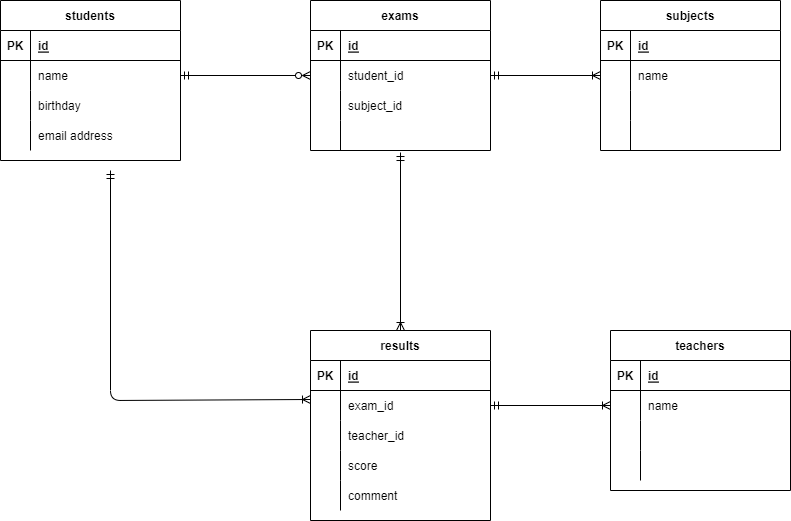

The diagram above was exported from draw.io. Its source (the exported page's mxGraphModel, read from the mxfile embedded in the PNG):
<mxGraphModel dx="791" dy="782" grid="1" gridSize="10" guides="1" tooltips="1" connect="1" arrows="1" fold="1" page="1" pageScale="1" pageWidth="827" pageHeight="1169" math="0" shadow="0">
  <root>
    <mxCell id="0" />
    <mxCell id="1" parent="0" />
    <mxCell id="2" value="students" style="shape=table;startSize=30;container=1;collapsible=1;childLayout=tableLayout;fixedRows=1;rowLines=0;fontStyle=1;align=center;resizeLast=1;" parent="1" vertex="1">
      <mxGeometry x="30" y="40" width="180" height="160" as="geometry" />
    </mxCell>
    <mxCell id="3" value="" style="shape=partialRectangle;collapsible=0;dropTarget=0;pointerEvents=0;fillColor=none;top=0;left=0;bottom=1;right=0;points=[[0,0.5],[1,0.5]];portConstraint=eastwest;" parent="2" vertex="1">
      <mxGeometry y="30" width="180" height="30" as="geometry" />
    </mxCell>
    <mxCell id="4" value="PK" style="shape=partialRectangle;connectable=0;fillColor=none;top=0;left=0;bottom=0;right=0;fontStyle=1;overflow=hidden;" parent="3" vertex="1">
      <mxGeometry width="30" height="30" as="geometry">
        <mxRectangle width="30" height="30" as="alternateBounds" />
      </mxGeometry>
    </mxCell>
    <mxCell id="5" value="id" style="shape=partialRectangle;connectable=0;fillColor=none;top=0;left=0;bottom=0;right=0;align=left;spacingLeft=6;fontStyle=5;overflow=hidden;" parent="3" vertex="1">
      <mxGeometry x="30" width="150" height="30" as="geometry">
        <mxRectangle width="150" height="30" as="alternateBounds" />
      </mxGeometry>
    </mxCell>
    <mxCell id="6" value="" style="shape=partialRectangle;collapsible=0;dropTarget=0;pointerEvents=0;fillColor=none;top=0;left=0;bottom=0;right=0;points=[[0,0.5],[1,0.5]];portConstraint=eastwest;" parent="2" vertex="1">
      <mxGeometry y="60" width="180" height="30" as="geometry" />
    </mxCell>
    <mxCell id="7" value="" style="shape=partialRectangle;connectable=0;fillColor=none;top=0;left=0;bottom=0;right=0;editable=1;overflow=hidden;" parent="6" vertex="1">
      <mxGeometry width="30" height="30" as="geometry">
        <mxRectangle width="30" height="30" as="alternateBounds" />
      </mxGeometry>
    </mxCell>
    <mxCell id="8" value="name" style="shape=partialRectangle;connectable=0;fillColor=none;top=0;left=0;bottom=0;right=0;align=left;spacingLeft=6;overflow=hidden;" parent="6" vertex="1">
      <mxGeometry x="30" width="150" height="30" as="geometry">
        <mxRectangle width="150" height="30" as="alternateBounds" />
      </mxGeometry>
    </mxCell>
    <mxCell id="9" value="" style="shape=partialRectangle;collapsible=0;dropTarget=0;pointerEvents=0;fillColor=none;top=0;left=0;bottom=0;right=0;points=[[0,0.5],[1,0.5]];portConstraint=eastwest;" parent="2" vertex="1">
      <mxGeometry y="90" width="180" height="30" as="geometry" />
    </mxCell>
    <mxCell id="10" value="" style="shape=partialRectangle;connectable=0;fillColor=none;top=0;left=0;bottom=0;right=0;editable=1;overflow=hidden;" parent="9" vertex="1">
      <mxGeometry width="30" height="30" as="geometry">
        <mxRectangle width="30" height="30" as="alternateBounds" />
      </mxGeometry>
    </mxCell>
    <mxCell id="11" value="birthday" style="shape=partialRectangle;connectable=0;fillColor=none;top=0;left=0;bottom=0;right=0;align=left;spacingLeft=6;overflow=hidden;" parent="9" vertex="1">
      <mxGeometry x="30" width="150" height="30" as="geometry">
        <mxRectangle width="150" height="30" as="alternateBounds" />
      </mxGeometry>
    </mxCell>
    <mxCell id="12" value="" style="shape=partialRectangle;collapsible=0;dropTarget=0;pointerEvents=0;fillColor=none;top=0;left=0;bottom=0;right=0;points=[[0,0.5],[1,0.5]];portConstraint=eastwest;" parent="2" vertex="1">
      <mxGeometry y="120" width="180" height="30" as="geometry" />
    </mxCell>
    <mxCell id="13" value="" style="shape=partialRectangle;connectable=0;fillColor=none;top=0;left=0;bottom=0;right=0;editable=1;overflow=hidden;" parent="12" vertex="1">
      <mxGeometry width="30" height="30" as="geometry">
        <mxRectangle width="30" height="30" as="alternateBounds" />
      </mxGeometry>
    </mxCell>
    <mxCell id="14" value="email address" style="shape=partialRectangle;connectable=0;fillColor=none;top=0;left=0;bottom=0;right=0;align=left;spacingLeft=6;overflow=hidden;" parent="12" vertex="1">
      <mxGeometry x="30" width="150" height="30" as="geometry">
        <mxRectangle width="150" height="30" as="alternateBounds" />
      </mxGeometry>
    </mxCell>
    <mxCell id="15" value="subjects" style="shape=table;startSize=30;container=1;collapsible=1;childLayout=tableLayout;fixedRows=1;rowLines=0;fontStyle=1;align=center;resizeLast=1;" parent="1" vertex="1">
      <mxGeometry x="630" y="40" width="180" height="150" as="geometry" />
    </mxCell>
    <mxCell id="16" value="" style="shape=partialRectangle;collapsible=0;dropTarget=0;pointerEvents=0;fillColor=none;top=0;left=0;bottom=1;right=0;points=[[0,0.5],[1,0.5]];portConstraint=eastwest;" parent="15" vertex="1">
      <mxGeometry y="30" width="180" height="30" as="geometry" />
    </mxCell>
    <mxCell id="17" value="PK" style="shape=partialRectangle;connectable=0;fillColor=none;top=0;left=0;bottom=0;right=0;fontStyle=1;overflow=hidden;" parent="16" vertex="1">
      <mxGeometry width="30" height="30" as="geometry">
        <mxRectangle width="30" height="30" as="alternateBounds" />
      </mxGeometry>
    </mxCell>
    <mxCell id="18" value="id" style="shape=partialRectangle;connectable=0;fillColor=none;top=0;left=0;bottom=0;right=0;align=left;spacingLeft=6;fontStyle=5;overflow=hidden;" parent="16" vertex="1">
      <mxGeometry x="30" width="150" height="30" as="geometry">
        <mxRectangle width="150" height="30" as="alternateBounds" />
      </mxGeometry>
    </mxCell>
    <mxCell id="19" value="" style="shape=partialRectangle;collapsible=0;dropTarget=0;pointerEvents=0;fillColor=none;top=0;left=0;bottom=0;right=0;points=[[0,0.5],[1,0.5]];portConstraint=eastwest;" parent="15" vertex="1">
      <mxGeometry y="60" width="180" height="30" as="geometry" />
    </mxCell>
    <mxCell id="20" value="" style="shape=partialRectangle;connectable=0;fillColor=none;top=0;left=0;bottom=0;right=0;editable=1;overflow=hidden;" parent="19" vertex="1">
      <mxGeometry width="30" height="30" as="geometry">
        <mxRectangle width="30" height="30" as="alternateBounds" />
      </mxGeometry>
    </mxCell>
    <mxCell id="21" value="name" style="shape=partialRectangle;connectable=0;fillColor=none;top=0;left=0;bottom=0;right=0;align=left;spacingLeft=6;overflow=hidden;" parent="19" vertex="1">
      <mxGeometry x="30" width="150" height="30" as="geometry">
        <mxRectangle width="150" height="30" as="alternateBounds" />
      </mxGeometry>
    </mxCell>
    <mxCell id="22" value="" style="shape=partialRectangle;collapsible=0;dropTarget=0;pointerEvents=0;fillColor=none;top=0;left=0;bottom=0;right=0;points=[[0,0.5],[1,0.5]];portConstraint=eastwest;" parent="15" vertex="1">
      <mxGeometry y="90" width="180" height="30" as="geometry" />
    </mxCell>
    <mxCell id="23" value="" style="shape=partialRectangle;connectable=0;fillColor=none;top=0;left=0;bottom=0;right=0;editable=1;overflow=hidden;" parent="22" vertex="1">
      <mxGeometry width="30" height="30" as="geometry">
        <mxRectangle width="30" height="30" as="alternateBounds" />
      </mxGeometry>
    </mxCell>
    <mxCell id="24" value="" style="shape=partialRectangle;connectable=0;fillColor=none;top=0;left=0;bottom=0;right=0;align=left;spacingLeft=6;overflow=hidden;" parent="22" vertex="1">
      <mxGeometry x="30" width="150" height="30" as="geometry">
        <mxRectangle width="150" height="30" as="alternateBounds" />
      </mxGeometry>
    </mxCell>
    <mxCell id="25" value="" style="shape=partialRectangle;collapsible=0;dropTarget=0;pointerEvents=0;fillColor=none;top=0;left=0;bottom=0;right=0;points=[[0,0.5],[1,0.5]];portConstraint=eastwest;" parent="15" vertex="1">
      <mxGeometry y="120" width="180" height="30" as="geometry" />
    </mxCell>
    <mxCell id="26" value="" style="shape=partialRectangle;connectable=0;fillColor=none;top=0;left=0;bottom=0;right=0;editable=1;overflow=hidden;" parent="25" vertex="1">
      <mxGeometry width="30" height="30" as="geometry">
        <mxRectangle width="30" height="30" as="alternateBounds" />
      </mxGeometry>
    </mxCell>
    <mxCell id="27" value="" style="shape=partialRectangle;connectable=0;fillColor=none;top=0;left=0;bottom=0;right=0;align=left;spacingLeft=6;overflow=hidden;" parent="25" vertex="1">
      <mxGeometry x="30" width="150" height="30" as="geometry">
        <mxRectangle width="150" height="30" as="alternateBounds" />
      </mxGeometry>
    </mxCell>
    <mxCell id="29" value="exams" style="shape=table;startSize=30;container=1;collapsible=1;childLayout=tableLayout;fixedRows=1;rowLines=0;fontStyle=1;align=center;resizeLast=1;" parent="1" vertex="1">
      <mxGeometry x="340" y="40" width="180" height="150" as="geometry" />
    </mxCell>
    <mxCell id="30" value="" style="shape=partialRectangle;collapsible=0;dropTarget=0;pointerEvents=0;fillColor=none;top=0;left=0;bottom=1;right=0;points=[[0,0.5],[1,0.5]];portConstraint=eastwest;" parent="29" vertex="1">
      <mxGeometry y="30" width="180" height="30" as="geometry" />
    </mxCell>
    <mxCell id="31" value="PK" style="shape=partialRectangle;connectable=0;fillColor=none;top=0;left=0;bottom=0;right=0;fontStyle=1;overflow=hidden;" parent="30" vertex="1">
      <mxGeometry width="30" height="30" as="geometry">
        <mxRectangle width="30" height="30" as="alternateBounds" />
      </mxGeometry>
    </mxCell>
    <mxCell id="32" value="id" style="shape=partialRectangle;connectable=0;fillColor=none;top=0;left=0;bottom=0;right=0;align=left;spacingLeft=6;fontStyle=5;overflow=hidden;" parent="30" vertex="1">
      <mxGeometry x="30" width="150" height="30" as="geometry">
        <mxRectangle width="150" height="30" as="alternateBounds" />
      </mxGeometry>
    </mxCell>
    <mxCell id="33" value="" style="shape=partialRectangle;collapsible=0;dropTarget=0;pointerEvents=0;fillColor=none;top=0;left=0;bottom=0;right=0;points=[[0,0.5],[1,0.5]];portConstraint=eastwest;" parent="29" vertex="1">
      <mxGeometry y="60" width="180" height="30" as="geometry" />
    </mxCell>
    <mxCell id="34" value="" style="shape=partialRectangle;connectable=0;fillColor=none;top=0;left=0;bottom=0;right=0;editable=1;overflow=hidden;" parent="33" vertex="1">
      <mxGeometry width="30" height="30" as="geometry">
        <mxRectangle width="30" height="30" as="alternateBounds" />
      </mxGeometry>
    </mxCell>
    <mxCell id="35" value="student_id" style="shape=partialRectangle;connectable=0;fillColor=none;top=0;left=0;bottom=0;right=0;align=left;spacingLeft=6;overflow=hidden;" parent="33" vertex="1">
      <mxGeometry x="30" width="150" height="30" as="geometry">
        <mxRectangle width="150" height="30" as="alternateBounds" />
      </mxGeometry>
    </mxCell>
    <mxCell id="36" value="" style="shape=partialRectangle;collapsible=0;dropTarget=0;pointerEvents=0;fillColor=none;top=0;left=0;bottom=0;right=0;points=[[0,0.5],[1,0.5]];portConstraint=eastwest;" parent="29" vertex="1">
      <mxGeometry y="90" width="180" height="30" as="geometry" />
    </mxCell>
    <mxCell id="37" value="" style="shape=partialRectangle;connectable=0;fillColor=none;top=0;left=0;bottom=0;right=0;editable=1;overflow=hidden;" parent="36" vertex="1">
      <mxGeometry width="30" height="30" as="geometry">
        <mxRectangle width="30" height="30" as="alternateBounds" />
      </mxGeometry>
    </mxCell>
    <mxCell id="38" value="subject_id" style="shape=partialRectangle;connectable=0;fillColor=none;top=0;left=0;bottom=0;right=0;align=left;spacingLeft=6;overflow=hidden;" parent="36" vertex="1">
      <mxGeometry x="30" width="150" height="30" as="geometry">
        <mxRectangle width="150" height="30" as="alternateBounds" />
      </mxGeometry>
    </mxCell>
    <mxCell id="39" value="" style="shape=partialRectangle;collapsible=0;dropTarget=0;pointerEvents=0;fillColor=none;top=0;left=0;bottom=0;right=0;points=[[0,0.5],[1,0.5]];portConstraint=eastwest;" parent="29" vertex="1">
      <mxGeometry y="120" width="180" height="30" as="geometry" />
    </mxCell>
    <mxCell id="40" value="" style="shape=partialRectangle;connectable=0;fillColor=none;top=0;left=0;bottom=0;right=0;editable=1;overflow=hidden;" parent="39" vertex="1">
      <mxGeometry width="30" height="30" as="geometry">
        <mxRectangle width="30" height="30" as="alternateBounds" />
      </mxGeometry>
    </mxCell>
    <mxCell id="41" value="" style="shape=partialRectangle;connectable=0;fillColor=none;top=0;left=0;bottom=0;right=0;align=left;spacingLeft=6;overflow=hidden;" parent="39" vertex="1">
      <mxGeometry x="30" width="150" height="30" as="geometry">
        <mxRectangle width="150" height="30" as="alternateBounds" />
      </mxGeometry>
    </mxCell>
    <mxCell id="74" style="edgeStyle=none;html=1;exitX=0;exitY=0.3;exitDx=0;exitDy=0;startArrow=ERoneToMany;startFill=0;endArrow=ERmandOne;endFill=0;exitPerimeter=0;" parent="1" source="59" edge="1">
      <mxGeometry relative="1" as="geometry">
        <mxPoint x="140" y="210" as="targetPoint" />
        <Array as="points">
          <mxPoint x="140" y="440" />
        </Array>
      </mxGeometry>
    </mxCell>
    <mxCell id="78" style="edgeStyle=none;html=1;exitX=0.5;exitY=0;exitDx=0;exitDy=0;entryX=0.5;entryY=1.067;entryDx=0;entryDy=0;entryPerimeter=0;startArrow=ERoneToMany;startFill=0;endArrow=ERmandOne;endFill=0;" edge="1" parent="1" source="55" target="39">
      <mxGeometry relative="1" as="geometry" />
    </mxCell>
    <mxCell id="55" value="results" style="shape=table;startSize=30;container=1;collapsible=1;childLayout=tableLayout;fixedRows=1;rowLines=0;fontStyle=1;align=center;resizeLast=1;" parent="1" vertex="1">
      <mxGeometry x="340" y="370" width="180" height="190" as="geometry" />
    </mxCell>
    <mxCell id="56" value="" style="shape=partialRectangle;collapsible=0;dropTarget=0;pointerEvents=0;fillColor=none;top=0;left=0;bottom=1;right=0;points=[[0,0.5],[1,0.5]];portConstraint=eastwest;" parent="55" vertex="1">
      <mxGeometry y="30" width="180" height="30" as="geometry" />
    </mxCell>
    <mxCell id="57" value="PK" style="shape=partialRectangle;connectable=0;fillColor=none;top=0;left=0;bottom=0;right=0;fontStyle=1;overflow=hidden;" parent="56" vertex="1">
      <mxGeometry width="30" height="30" as="geometry">
        <mxRectangle width="30" height="30" as="alternateBounds" />
      </mxGeometry>
    </mxCell>
    <mxCell id="58" value="id" style="shape=partialRectangle;connectable=0;fillColor=none;top=0;left=0;bottom=0;right=0;align=left;spacingLeft=6;fontStyle=5;overflow=hidden;" parent="56" vertex="1">
      <mxGeometry x="30" width="150" height="30" as="geometry">
        <mxRectangle width="150" height="30" as="alternateBounds" />
      </mxGeometry>
    </mxCell>
    <mxCell id="59" value="" style="shape=partialRectangle;collapsible=0;dropTarget=0;pointerEvents=0;fillColor=none;top=0;left=0;bottom=0;right=0;points=[[0,0.5],[1,0.5]];portConstraint=eastwest;" parent="55" vertex="1">
      <mxGeometry y="60" width="180" height="30" as="geometry" />
    </mxCell>
    <mxCell id="60" value="" style="shape=partialRectangle;connectable=0;fillColor=none;top=0;left=0;bottom=0;right=0;editable=1;overflow=hidden;" parent="59" vertex="1">
      <mxGeometry width="30" height="30" as="geometry">
        <mxRectangle width="30" height="30" as="alternateBounds" />
      </mxGeometry>
    </mxCell>
    <mxCell id="61" value="exam_id" style="shape=partialRectangle;connectable=0;fillColor=none;top=0;left=0;bottom=0;right=0;align=left;spacingLeft=6;overflow=hidden;" parent="59" vertex="1">
      <mxGeometry x="30" width="150" height="30" as="geometry">
        <mxRectangle width="150" height="30" as="alternateBounds" />
      </mxGeometry>
    </mxCell>
    <mxCell id="62" value="" style="shape=partialRectangle;collapsible=0;dropTarget=0;pointerEvents=0;fillColor=none;top=0;left=0;bottom=0;right=0;points=[[0,0.5],[1,0.5]];portConstraint=eastwest;" parent="55" vertex="1">
      <mxGeometry y="90" width="180" height="30" as="geometry" />
    </mxCell>
    <mxCell id="63" value="" style="shape=partialRectangle;connectable=0;fillColor=none;top=0;left=0;bottom=0;right=0;editable=1;overflow=hidden;" parent="62" vertex="1">
      <mxGeometry width="30" height="30" as="geometry">
        <mxRectangle width="30" height="30" as="alternateBounds" />
      </mxGeometry>
    </mxCell>
    <mxCell id="64" value="teacher_id" style="shape=partialRectangle;connectable=0;fillColor=none;top=0;left=0;bottom=0;right=0;align=left;spacingLeft=6;overflow=hidden;" parent="62" vertex="1">
      <mxGeometry x="30" width="150" height="30" as="geometry">
        <mxRectangle width="150" height="30" as="alternateBounds" />
      </mxGeometry>
    </mxCell>
    <mxCell id="65" value="" style="shape=partialRectangle;collapsible=0;dropTarget=0;pointerEvents=0;fillColor=none;top=0;left=0;bottom=0;right=0;points=[[0,0.5],[1,0.5]];portConstraint=eastwest;" parent="55" vertex="1">
      <mxGeometry y="120" width="180" height="30" as="geometry" />
    </mxCell>
    <mxCell id="66" value="" style="shape=partialRectangle;connectable=0;fillColor=none;top=0;left=0;bottom=0;right=0;editable=1;overflow=hidden;" parent="65" vertex="1">
      <mxGeometry width="30" height="30" as="geometry">
        <mxRectangle width="30" height="30" as="alternateBounds" />
      </mxGeometry>
    </mxCell>
    <mxCell id="67" value="score" style="shape=partialRectangle;connectable=0;fillColor=none;top=0;left=0;bottom=0;right=0;align=left;spacingLeft=6;overflow=hidden;" parent="65" vertex="1">
      <mxGeometry x="30" width="150" height="30" as="geometry">
        <mxRectangle width="150" height="30" as="alternateBounds" />
      </mxGeometry>
    </mxCell>
    <mxCell id="68" style="shape=partialRectangle;collapsible=0;dropTarget=0;pointerEvents=0;fillColor=none;top=0;left=0;bottom=0;right=0;points=[[0,0.5],[1,0.5]];portConstraint=eastwest;" parent="55" vertex="1">
      <mxGeometry y="150" width="180" height="30" as="geometry" />
    </mxCell>
    <mxCell id="69" style="shape=partialRectangle;connectable=0;fillColor=none;top=0;left=0;bottom=0;right=0;editable=1;overflow=hidden;" parent="68" vertex="1">
      <mxGeometry width="30" height="30" as="geometry">
        <mxRectangle width="30" height="30" as="alternateBounds" />
      </mxGeometry>
    </mxCell>
    <mxCell id="70" value="comment" style="shape=partialRectangle;connectable=0;fillColor=none;top=0;left=0;bottom=0;right=0;align=left;spacingLeft=6;overflow=hidden;" parent="68" vertex="1">
      <mxGeometry x="30" width="150" height="30" as="geometry">
        <mxRectangle width="150" height="30" as="alternateBounds" />
      </mxGeometry>
    </mxCell>
    <mxCell id="75" style="edgeStyle=none;html=1;exitX=1;exitY=0.5;exitDx=0;exitDy=0;entryX=0;entryY=0.5;entryDx=0;entryDy=0;startArrow=ERmandOne;startFill=0;endArrow=ERzeroToMany;endFill=0;" edge="1" parent="1" source="6" target="33">
      <mxGeometry relative="1" as="geometry" />
    </mxCell>
    <mxCell id="77" style="edgeStyle=none;html=1;exitX=1;exitY=0.5;exitDx=0;exitDy=0;entryX=0;entryY=0.5;entryDx=0;entryDy=0;endArrow=ERoneToMany;endFill=0;startArrow=ERmandOne;startFill=0;" edge="1" parent="1" source="33" target="15">
      <mxGeometry relative="1" as="geometry" />
    </mxCell>
    <mxCell id="79" value="teachers" style="shape=table;startSize=30;container=1;collapsible=1;childLayout=tableLayout;fixedRows=1;rowLines=0;fontStyle=1;align=center;resizeLast=1;" vertex="1" parent="1">
      <mxGeometry x="640" y="370" width="180" height="160" as="geometry" />
    </mxCell>
    <mxCell id="80" value="" style="shape=partialRectangle;collapsible=0;dropTarget=0;pointerEvents=0;fillColor=none;top=0;left=0;bottom=1;right=0;points=[[0,0.5],[1,0.5]];portConstraint=eastwest;" vertex="1" parent="79">
      <mxGeometry y="30" width="180" height="30" as="geometry" />
    </mxCell>
    <mxCell id="81" value="PK" style="shape=partialRectangle;connectable=0;fillColor=none;top=0;left=0;bottom=0;right=0;fontStyle=1;overflow=hidden;" vertex="1" parent="80">
      <mxGeometry width="30" height="30" as="geometry">
        <mxRectangle width="30" height="30" as="alternateBounds" />
      </mxGeometry>
    </mxCell>
    <mxCell id="82" value="id" style="shape=partialRectangle;connectable=0;fillColor=none;top=0;left=0;bottom=0;right=0;align=left;spacingLeft=6;fontStyle=5;overflow=hidden;" vertex="1" parent="80">
      <mxGeometry x="30" width="150" height="30" as="geometry">
        <mxRectangle width="150" height="30" as="alternateBounds" />
      </mxGeometry>
    </mxCell>
    <mxCell id="83" value="" style="shape=partialRectangle;collapsible=0;dropTarget=0;pointerEvents=0;fillColor=none;top=0;left=0;bottom=0;right=0;points=[[0,0.5],[1,0.5]];portConstraint=eastwest;" vertex="1" parent="79">
      <mxGeometry y="60" width="180" height="30" as="geometry" />
    </mxCell>
    <mxCell id="84" value="" style="shape=partialRectangle;connectable=0;fillColor=none;top=0;left=0;bottom=0;right=0;editable=1;overflow=hidden;" vertex="1" parent="83">
      <mxGeometry width="30" height="30" as="geometry">
        <mxRectangle width="30" height="30" as="alternateBounds" />
      </mxGeometry>
    </mxCell>
    <mxCell id="85" value="name" style="shape=partialRectangle;connectable=0;fillColor=none;top=0;left=0;bottom=0;right=0;align=left;spacingLeft=6;overflow=hidden;" vertex="1" parent="83">
      <mxGeometry x="30" width="150" height="30" as="geometry">
        <mxRectangle width="150" height="30" as="alternateBounds" />
      </mxGeometry>
    </mxCell>
    <mxCell id="86" value="" style="shape=partialRectangle;collapsible=0;dropTarget=0;pointerEvents=0;fillColor=none;top=0;left=0;bottom=0;right=0;points=[[0,0.5],[1,0.5]];portConstraint=eastwest;" vertex="1" parent="79">
      <mxGeometry y="90" width="180" height="30" as="geometry" />
    </mxCell>
    <mxCell id="87" value="" style="shape=partialRectangle;connectable=0;fillColor=none;top=0;left=0;bottom=0;right=0;editable=1;overflow=hidden;" vertex="1" parent="86">
      <mxGeometry width="30" height="30" as="geometry">
        <mxRectangle width="30" height="30" as="alternateBounds" />
      </mxGeometry>
    </mxCell>
    <mxCell id="88" value="" style="shape=partialRectangle;connectable=0;fillColor=none;top=0;left=0;bottom=0;right=0;align=left;spacingLeft=6;overflow=hidden;" vertex="1" parent="86">
      <mxGeometry x="30" width="150" height="30" as="geometry">
        <mxRectangle width="150" height="30" as="alternateBounds" />
      </mxGeometry>
    </mxCell>
    <mxCell id="89" value="" style="shape=partialRectangle;collapsible=0;dropTarget=0;pointerEvents=0;fillColor=none;top=0;left=0;bottom=0;right=0;points=[[0,0.5],[1,0.5]];portConstraint=eastwest;" vertex="1" parent="79">
      <mxGeometry y="120" width="180" height="30" as="geometry" />
    </mxCell>
    <mxCell id="90" value="" style="shape=partialRectangle;connectable=0;fillColor=none;top=0;left=0;bottom=0;right=0;editable=1;overflow=hidden;" vertex="1" parent="89">
      <mxGeometry width="30" height="30" as="geometry">
        <mxRectangle width="30" height="30" as="alternateBounds" />
      </mxGeometry>
    </mxCell>
    <mxCell id="91" value="" style="shape=partialRectangle;connectable=0;fillColor=none;top=0;left=0;bottom=0;right=0;align=left;spacingLeft=6;overflow=hidden;" vertex="1" parent="89">
      <mxGeometry x="30" width="150" height="30" as="geometry">
        <mxRectangle width="150" height="30" as="alternateBounds" />
      </mxGeometry>
    </mxCell>
    <mxCell id="92" style="edgeStyle=none;html=1;exitX=0;exitY=0.5;exitDx=0;exitDy=0;entryX=1;entryY=0.5;entryDx=0;entryDy=0;startArrow=ERoneToMany;startFill=0;endArrow=ERmandOne;endFill=0;" edge="1" parent="1" source="83" target="59">
      <mxGeometry relative="1" as="geometry" />
    </mxCell>
  </root>
</mxGraphModel>